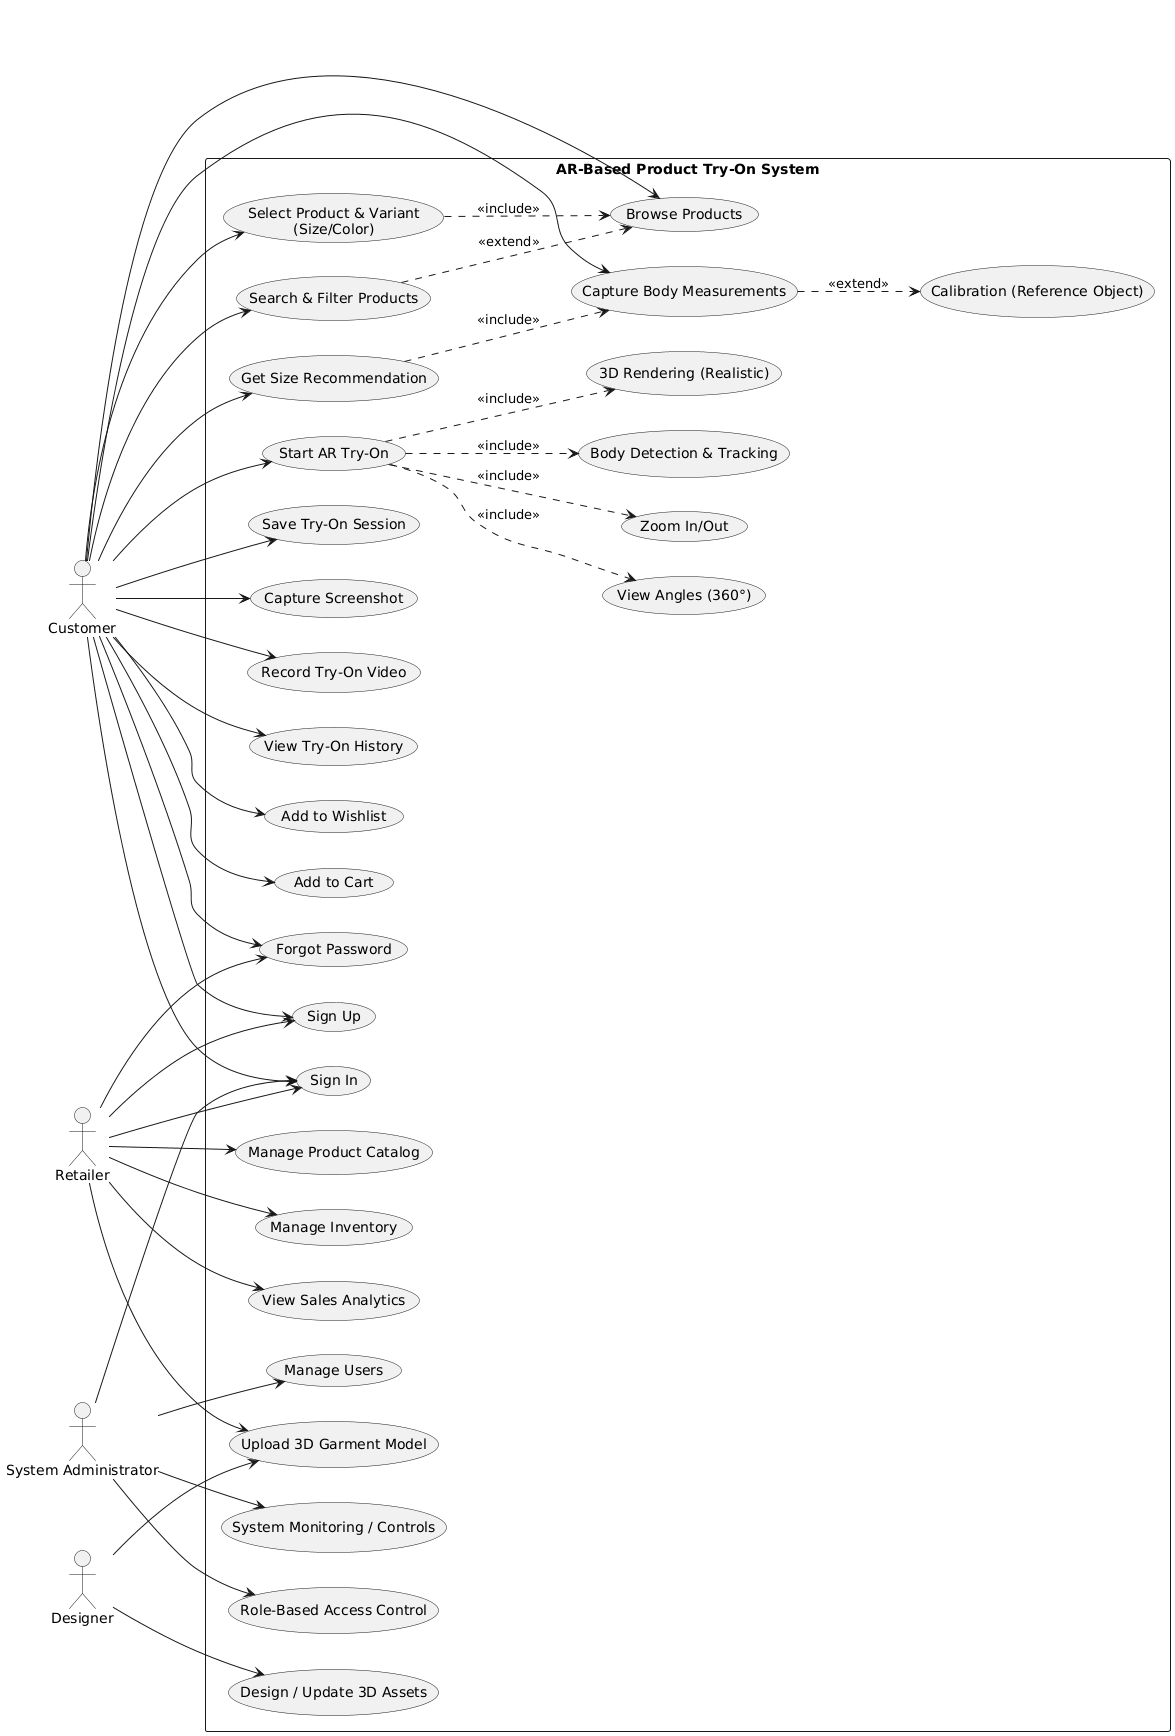

The diagram above was rendered by PlantUML. Its source (embedded in the PNG):
@startuml
left to right direction

actor Customer
actor Retailer
actor "System Administrator" as Admin
actor Designer

rectangle "AR-Based Product Try-On System" {

  ' -------- Auth --------
  usecase "Sign Up" as UC_SignUp
  usecase "Sign In" as UC_SignIn
  usecase "Forgot Password" as UC_Forgot

  ' -------- Customer shopping & try-on --------
  usecase "Browse Products" as UC_Browse
  usecase "Search & Filter Products" as UC_Search
  usecase "Select Product & Variant\n(Size/Color)" as UC_Select
  usecase "Start AR Try-On" as UC_TryOn
  usecase "Body Detection & Tracking" as UC_BodyTrack
  usecase "3D Rendering (Realistic)" as UC_Render
  usecase "View Angles (360°)" as UC_Angles
  usecase "Zoom In/Out" as UC_Zoom

  ' -------- Measurement & fit --------
  usecase "Capture Body Measurements" as UC_Measure
  usecase "Calibration (Reference Object)" as UC_Calibrate
  usecase "Get Size Recommendation" as UC_SizeRec

  ' -------- Session management --------
  usecase "Save Try-On Session" as UC_SaveSession
  usecase "Capture Screenshot" as UC_Screenshot
  usecase "Record Try-On Video" as UC_Video
  usecase "View Try-On History" as UC_History

  ' -------- Wishlist/cart (from your docs scope) --------
  usecase "Add to Wishlist" as UC_Wishlist
  usecase "Add to Cart" as UC_Cart

  ' -------- Retailer --------
  usecase "Manage Product Catalog" as UC_ManageCatalog
  usecase "Upload 3D Garment Model" as UC_Upload3D
  usecase "Manage Inventory" as UC_Inventory
  usecase "View Sales Analytics" as UC_Analytics

  ' -------- Admin --------
  usecase "Role-Based Access Control" as UC_RBAC
  usecase "Manage Users" as UC_Users
  usecase "System Monitoring / Controls" as UC_System

  ' -------- Designer --------
  usecase "Design / Update 3D Assets" as UC_Design3D
}

' ========== Actor links ==========
Customer --> UC_SignUp
Customer --> UC_SignIn
Customer --> UC_Forgot
Customer --> UC_Browse
Customer --> UC_Search
Customer --> UC_Select
Customer --> UC_TryOn
Customer --> UC_SaveSession
Customer --> UC_Screenshot
Customer --> UC_Video
Customer --> UC_History
Customer --> UC_Wishlist
Customer --> UC_Cart
Customer --> UC_Measure
Customer --> UC_SizeRec

Retailer --> UC_SignUp
Retailer --> UC_SignIn
Retailer --> UC_Forgot
Retailer --> UC_ManageCatalog
Retailer --> UC_Upload3D
Retailer --> UC_Inventory
Retailer --> UC_Analytics

Admin --> UC_SignIn
Admin --> UC_RBAC
Admin --> UC_Users
Admin --> UC_System

Designer --> UC_Design3D
Designer --> UC_Upload3D

' ========== include relationships ==========
UC_TryOn ..> UC_BodyTrack : <<include>>
UC_TryOn ..> UC_Render : <<include>>
UC_TryOn ..> UC_Angles : <<include>>
UC_TryOn ..> UC_Zoom : <<include>>

UC_SizeRec ..> UC_Measure : <<include>>
UC_Measure ..> UC_Calibrate : <<extend>>

UC_Search ..> UC_Browse : <<extend>>
UC_Select ..> UC_Browse : <<include>>
@enduml